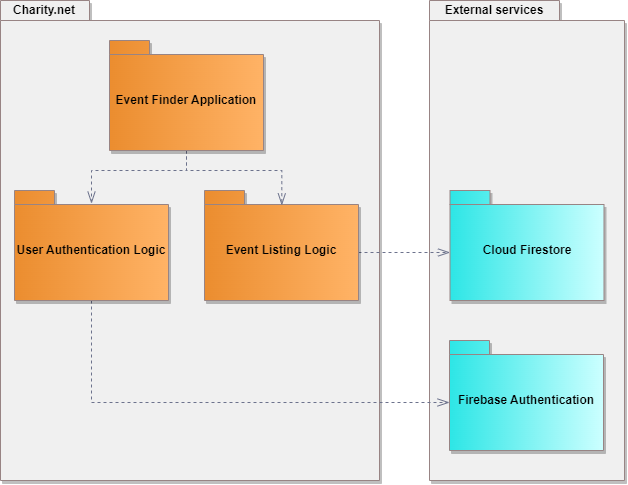

The diagram above was exported from draw.io. Its source (the exported page's mxGraphModel, read from the mxfile embedded in the PNG):
<mxGraphModel dx="1195" dy="637" grid="1" gridSize="10" guides="1" tooltips="1" connect="1" arrows="1" fold="1" page="1" pageScale="1" pageWidth="827" pageHeight="1169" background="none" math="0" shadow="0">
  <root>
    <mxCell id="0" />
    <mxCell id="1" parent="0" />
    <mxCell id="Vlt_bSsPBISaLmTIrnKY-23" value="" style="shape=folder;fontStyle=1;spacingTop=10;tabWidth=130;tabHeight=20;tabPosition=left;html=1;whiteSpace=wrap;fillColor=#f0f0f0;shadow=1;gradientColor=none;fillStyle=auto;strokeWidth=1;strokeColor=#988484;gradientDirection=east;" parent="1" vertex="1">
      <mxGeometry x="450" y="60" width="195" height="480" as="geometry" />
    </mxCell>
    <mxCell id="Vlt_bSsPBISaLmTIrnKY-24" value="&lt;b&gt;External services&lt;/b&gt;" style="text;html=1;strokeColor=none;fillColor=none;align=center;verticalAlign=middle;whiteSpace=wrap;rounded=0;" parent="1" vertex="1">
      <mxGeometry x="460" y="60" width="110" height="20" as="geometry" />
    </mxCell>
    <mxCell id="Vlt_bSsPBISaLmTIrnKY-18" value="" style="shape=folder;fontStyle=1;spacingTop=10;tabWidth=89;tabHeight=20;tabPosition=left;html=1;whiteSpace=wrap;fillColor=#f0f0f0;shadow=1;gradientColor=none;fillStyle=auto;strokeWidth=1;strokeColor=#988484;gradientDirection=east;" parent="1" vertex="1">
      <mxGeometry x="21" y="60" width="379" height="480" as="geometry" />
    </mxCell>
    <mxCell id="Vlt_bSsPBISaLmTIrnKY-7" style="edgeStyle=orthogonalEdgeStyle;rounded=0;orthogonalLoop=1;jettySize=auto;html=1;exitX=0;exitY=0;exitDx=154;exitDy=62;exitPerimeter=0;entryX=0;entryY=0;entryDx=0;entryDy=62;entryPerimeter=0;dashed=1;endArrow=openThin;endFill=0;strokeWidth=1;startSize=6;endSize=10;strokeColor=#6C728C;" parent="1" source="Vlt_bSsPBISaLmTIrnKY-5" target="Vlt_bSsPBISaLmTIrnKY-6" edge="1">
      <mxGeometry relative="1" as="geometry" />
    </mxCell>
    <mxCell id="Vlt_bSsPBISaLmTIrnKY-5" value="Event Listing Logic" style="shape=folder;fontStyle=1;spacingTop=10;tabWidth=40;tabHeight=14;tabPosition=left;html=1;whiteSpace=wrap;gradientColor=#FFB366;gradientDirection=east;fillColor=#EB8D2F;strokeColor=#988484;shadow=1;" parent="1" vertex="1">
      <mxGeometry x="225" y="250" width="154" height="110" as="geometry" />
    </mxCell>
    <mxCell id="Vlt_bSsPBISaLmTIrnKY-6" value="Cloud Firestore" style="shape=folder;fontStyle=1;spacingTop=10;tabWidth=40;tabHeight=14;tabPosition=left;html=1;whiteSpace=wrap;strokeColor=#988484;gradientColor=#CCFFFF;gradientDirection=east;fillColor=#2DE6E6;shadow=1;" parent="1" vertex="1">
      <mxGeometry x="470.5" y="250" width="154" height="110" as="geometry" />
    </mxCell>
    <mxCell id="Vlt_bSsPBISaLmTIrnKY-9" style="edgeStyle=orthogonalEdgeStyle;rounded=0;orthogonalLoop=1;jettySize=auto;html=1;entryX=0.502;entryY=0.135;entryDx=0;entryDy=0;entryPerimeter=0;dashed=1;endSize=10;endArrow=openThin;endFill=0;strokeColor=#6C728C;" parent="1" source="Vlt_bSsPBISaLmTIrnKY-8" target="Vlt_bSsPBISaLmTIrnKY-5" edge="1">
      <mxGeometry relative="1" as="geometry" />
    </mxCell>
    <mxCell id="Vlt_bSsPBISaLmTIrnKY-14" style="edgeStyle=orthogonalEdgeStyle;rounded=0;orthogonalLoop=1;jettySize=auto;html=1;entryX=0.5;entryY=0.119;entryDx=0;entryDy=0;entryPerimeter=0;endSize=10;endArrow=openThin;endFill=0;dashed=1;strokeColor=#6C728C;" parent="1" source="Vlt_bSsPBISaLmTIrnKY-8" target="Vlt_bSsPBISaLmTIrnKY-10" edge="1">
      <mxGeometry relative="1" as="geometry" />
    </mxCell>
    <mxCell id="Vlt_bSsPBISaLmTIrnKY-8" value="Event Finder Application" style="shape=folder;fontStyle=1;spacingTop=10;tabWidth=40;tabHeight=14;tabPosition=left;html=1;whiteSpace=wrap;fillColor=#EB8D2F;shadow=1;gradientColor=#FFB366;fillStyle=auto;strokeWidth=1;strokeColor=#988484;gradientDirection=east;" parent="1" vertex="1">
      <mxGeometry x="130" y="100" width="154" height="110" as="geometry" />
    </mxCell>
    <mxCell id="Vlt_bSsPBISaLmTIrnKY-19" style="edgeStyle=orthogonalEdgeStyle;rounded=0;orthogonalLoop=1;jettySize=auto;html=1;entryX=0;entryY=0;entryDx=0;entryDy=62;entryPerimeter=0;dashed=1;strokeColor=#6C728C;endSize=10;endArrow=openThin;endFill=0;" parent="1" source="Vlt_bSsPBISaLmTIrnKY-10" target="Vlt_bSsPBISaLmTIrnKY-15" edge="1">
      <mxGeometry relative="1" as="geometry">
        <Array as="points">
          <mxPoint x="112" y="462" />
        </Array>
      </mxGeometry>
    </mxCell>
    <mxCell id="Vlt_bSsPBISaLmTIrnKY-10" value="User Authentication Logic" style="shape=folder;fontStyle=1;spacingTop=10;tabWidth=40;tabHeight=14;tabPosition=left;html=1;whiteSpace=wrap;gradientColor=#FFB366;gradientDirection=east;fillColor=#EB8D2F;strokeColor=#988484;shadow=1;" parent="1" vertex="1">
      <mxGeometry x="35" y="250" width="154" height="110" as="geometry" />
    </mxCell>
    <mxCell id="Vlt_bSsPBISaLmTIrnKY-15" value="Firebase Authentication" style="shape=folder;fontStyle=1;spacingTop=10;tabWidth=40;tabHeight=14;tabPosition=left;html=1;whiteSpace=wrap;strokeColor=#988484;gradientColor=#CCFFFF;gradientDirection=east;fillColor=#2DE6E6;shadow=1;" parent="1" vertex="1">
      <mxGeometry x="470" y="400" width="154" height="110" as="geometry" />
    </mxCell>
    <mxCell id="Vlt_bSsPBISaLmTIrnKY-21" value="&lt;b&gt;Charity.net&lt;/b&gt;" style="text;html=1;strokeColor=none;fillColor=none;align=center;verticalAlign=middle;whiteSpace=wrap;rounded=0;" parent="1" vertex="1">
      <mxGeometry x="35" y="60" width="60" height="20" as="geometry" />
    </mxCell>
  </root>
</mxGraphModel>